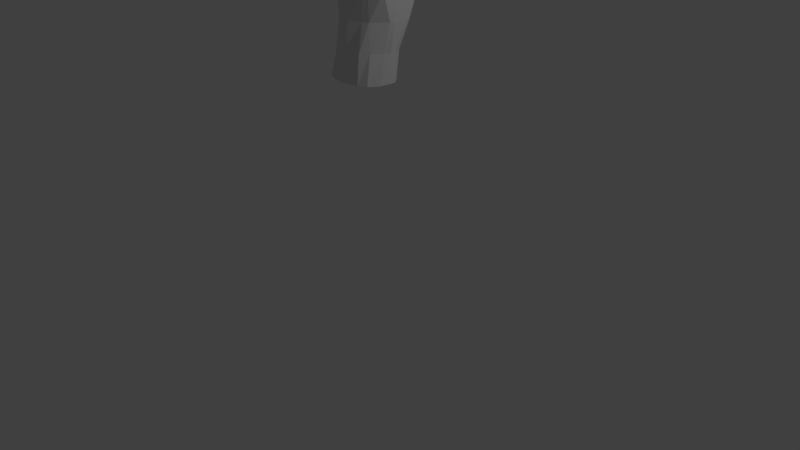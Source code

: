 # Source: Cows_Basic_Armor.blend  (saved by Blender 2.79.0; exported with 4.5.12 LTS)
import bpy
from mathutils import Matrix  # noqa: F401  (used for matrix-valued properties, if any)

bpy.ops.wm.read_factory_settings(use_empty=True)
scene = bpy.context.scene
scene.name = 'Scene'

# ---- collections
col_collection_1 = bpy.data.collections.new('Collection 1'); scene.collection.children.link(col_collection_1)

# ---- materials (node trees are filled in below, after node groups)
mat_material = bpy.data.materials.new('Material')
mat_material.alpha_threshold = 0.0
mat_material.use_transparent_shadow = False
mat_material.roughness = 0.5
mat_material.line_color = (0.0, 0.0, 0.0, 1.0)

# ---- material node trees

# ---- world
world_world = bpy.data.worlds.new('World'); scene.world = world_world
world_world.color = (0.05088, 0.05088, 0.05088)
world_world.use_sun_shadow = False
world_world.sun_shadow_jitter_overblur = 0.0
world_world.cycles.sampling_method = 'MANUAL'

# ---- cameras
cam_camera = bpy.data.cameras.new('Camera')
cam_camera.clip_end = 100.0
cam_camera.lens = 35.0
cam_camera.sensor_width = 32.0
cam_camera.sensor_height = 18.0
cam_camera.ortho_scale = 7.314
cam_camera.dof.focus_distance = 0.0
cam_camera.dof.aperture_fstop = 128.0

# ---- lights
light_lamp = bpy.data.lights.new('Lamp', 'POINT')
light_lamp.transmission_factor = 0.0
light_lamp.cutoff_distance = 30.0
light_lamp.energy = 100.0
light_lamp.shadow_buffer_clip_start = 1.001
light_lamp.shadow_soft_size = 0.1
light_lamp.shadow_maximum_resolution = 0.006
light_lamp.use_absolute_resolution = True

# ---- meshes
me_cube = bpy.data.meshes.new('Cube')
me_cube.from_pydata([(-0.7713, -0.7844, -1.0), (-0.7644, 0.2738, -1.0), (-0.6302, -0.2733, 0.797), (-0.9107, 0.6255, 0.7739), (1.788e-07, 0.469, -1.0), (-0.5, 0.4326, -1.0), (-5.96e-08, -1.003, -1.0), (-0.5, -0.8993, -1.0), (-0.956, -0.5, -1.0), (-0.9891, 2.98e-07, -1.0), (-0.9501, 0.06199, -1.0), (-0.6905, -0.6069, -0.5), (-0.6189, -0.564, 0.0), (-0.6189, -0.5845, 0.5), (-0.8241, 0.3145, -0.5), (-0.7994, 0.749, 0.0), (-1.0, 0.8472, 0.5), (2.384e-07, 0.7609, 0.7977), (-0.5225, 0.8036, 0.7586), (-5.364e-07, -0.2531, 0.8757), (-0.5, -0.2531, 0.8464), (-1.0, -0.2093, 0.7021), (-1.0, 2.086e-07, 0.7991), (-1.0, 0.5, 0.8251), (1.788e-07, 0.9092, 0.5), (-0.5, 0.8496, 0.5), (2.384e-07, 0.7985, 0.0), (-0.5, 0.8186, 0.0), (2.086e-07, 0.591, -0.5), (-0.5, 0.4975, -0.5), (-0.8704, -0.257, -0.5), (-0.9545, -0.09142, -0.5), (-0.9545, 0.04665, -0.5), (-0.98, -0.1366, 0.0), (-1.0, 2.086e-07, 0.0), (-1.0, 0.5, 0.0), (-1.0, -0.3705, 0.5), (-1.0, 2.086e-07, 0.5), (-1.0, 0.5, 0.5), (-1.788e-07, -0.8547, -0.5), (-0.4763, -0.812, -0.5), (-2.98e-07, -0.782, 0.0), (-0.4238, -0.6366, 0.0), (-3.576e-07, -0.782, 0.5), (-0.5, -0.6366, 0.5), (4.47e-08, 0.5, 0.979), (-1.49e-07, -2.086e-07, 0.9469), (-3.427e-07, -0.1908, 0.9469), (-0.5, 0.5, 0.9735), (-0.5, 0.0, 0.9415), (-0.5, -0.1207, 0.8999), (1.192e-07, 0.3871, -1.0), (-0.5, 0.2883, -1.0), (2.98e-08, 1.192e-07, -1.0), (-0.5, 2.086e-07, -1.0), (0.0, -0.5, -1.0), (-0.5, -0.5, -1.0)], [], [(56, 7, 0, 8), (50, 21, 2, 20), (44, 20, 2, 13), (38, 23, 3, 16), (29, 5, 1, 14), (18, 25, 16, 3), (25, 27, 15, 16), (27, 29, 14, 15), (17, 24, 25, 18), (24, 26, 27, 25), (26, 28, 29, 27), (28, 4, 5, 29), (10, 32, 14, 1), (32, 35, 15, 14), (35, 38, 16, 15), (0, 11, 30, 8), (8, 30, 31, 9), (9, 31, 32, 10), (11, 12, 33, 30), (30, 33, 34, 31), (31, 34, 35, 32), (12, 13, 36, 33), (33, 36, 37, 34), (34, 37, 38, 35), (13, 2, 21, 36), (36, 21, 22, 37), (37, 22, 23, 38), (7, 40, 11, 0), (40, 42, 12, 11), (42, 44, 13, 12), (6, 39, 40, 7), (39, 41, 42, 40), (41, 43, 44, 42), (43, 19, 20, 44), (47, 50, 20, 19), (17, 18, 48, 45), (45, 48, 49, 46), (46, 49, 50, 47), (18, 3, 23, 48), (48, 23, 22, 49), (49, 22, 21, 50), (5, 52, 10, 1), (52, 54, 9, 10), (54, 56, 8, 9), (4, 51, 52, 5), (51, 53, 54, 52), (53, 55, 56, 54), (7, 56, 55, 6)])
me_cube.materials.append(mat_material)
me_cube.use_remesh_preserve_volume = False
me_cube.use_remesh_preserve_attributes = False
me_cube.use_mirror_vertex_groups = False
me_cube.update()

# ---- objects
ob_cube = bpy.data.objects.new('Cube', me_cube)
ob_lamp = bpy.data.objects.new('Lamp', light_lamp)
ob_camera = bpy.data.objects.new('Camera', cam_camera)

# ---- transforms, parenting, visibility, modifiers, constraints
ob_cube.location = (0.0, 0.07697, 3.046)
ob_cube.scale = (0.41, 0.43, 0.7)
ob_cube.lock_rotations_4d = False
ob_cube.empty_display_type = 'ARROWS'
ob_cube.lineart.crease_threshold = 0.0
_m = ob_cube.modifiers.new('Mirror', 'MIRROR')
ob_lamp.location = (4.076, 1.005, 5.904)
ob_lamp.rotation_euler = (0.6503, 0.05522, 1.866)
ob_lamp.lock_rotations_4d = False
ob_lamp.empty_display_type = 'ARROWS'
ob_lamp.color = (0.0, 0.0, 0.0, 0.0)
ob_lamp.lineart.crease_threshold = 0.0
ob_camera.location = (7.481, -6.508, 5.344)
ob_camera.rotation_euler = (1.109, 0.0, 0.8149)
ob_camera.lock_rotations_4d = False
ob_camera.empty_display_type = 'ARROWS'
ob_camera.color = (0.0, 0.0, 0.0, 0.0)
ob_camera.display_type = 'WIRE'
ob_camera.lineart.crease_threshold = 0.0

# ---- collection membership
col_collection_1.objects.link(ob_cube)
col_collection_1.objects.link(ob_lamp)
col_collection_1.objects.link(ob_camera)

# ---- scene / render settings (as saved in the file)
scene.camera = ob_camera
scene.frame_start = 1; scene.frame_end = 250; scene.frame_set(1)
scene.render.engine = 'BLENDER_EEVEE_NEXT'
scene.render.resolution_percentage = 50
scene.render.dither_intensity = 0.0
scene.cycles.use_denoising = False
scene.cycles.samples = 128
scene.cycles.sampling_pattern = 'TABULATED_SOBOL'
scene.cycles.use_adaptive_sampling = False
scene.cycles.use_light_tree = False
scene.cycles.blur_glossy = 0.0
scene.cycles.sample_clamp_indirect = 0.0
scene.view_settings.view_transform = 'Standard'
bpy.context.view_layer.update()

